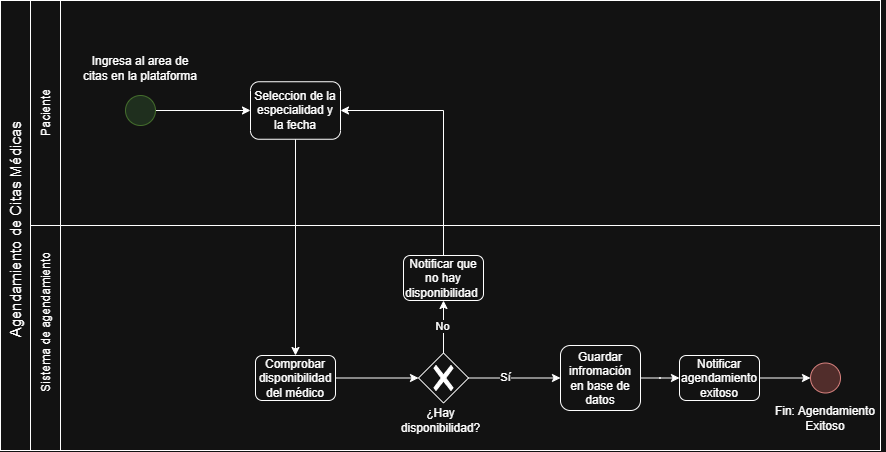

The diagram above was exported from draw.io. Its source (the exported page's mxGraphModel, read from the mxfile embedded in the PNG):
<mxGraphModel dx="910" dy="1694" grid="1" gridSize="10" guides="1" tooltips="1" connect="1" arrows="1" fold="1" page="1" pageScale="1" pageWidth="850" pageHeight="1100" math="0" shadow="0">
  <root>
    <mxCell id="0" />
    <mxCell id="1" parent="0" />
    <mxCell id="_x-0sdgTC1HVEQD1VBxP-24" parent="1" style="rounded=0;whiteSpace=wrap;html=1;" value="" vertex="1">
      <mxGeometry height="225" width="820" x="120" y="-15" as="geometry" />
    </mxCell>
    <mxCell id="NYaAYEf5FC9Tas2UPGFF-3" parent="1" style="rounded=0;whiteSpace=wrap;html=1;" value="" vertex="1">
      <mxGeometry height="225" width="820" x="120" y="210" as="geometry" />
    </mxCell>
    <mxCell id="NYaAYEf5FC9Tas2UPGFF-6" parent="1" style="rounded=0;whiteSpace=wrap;html=1;" value="" vertex="1">
      <mxGeometry height="225" width="30" x="90" y="210" as="geometry" />
    </mxCell>
    <mxCell id="NYaAYEf5FC9Tas2UPGFF-7" parent="1" style="rounded=0;whiteSpace=wrap;html=1;" value="" vertex="1">
      <mxGeometry height="225" width="30" x="90" y="-15" as="geometry" />
    </mxCell>
    <mxCell id="NYaAYEf5FC9Tas2UPGFF-8" parent="1" style="rounded=0;whiteSpace=wrap;html=1;" value="" vertex="1">
      <mxGeometry height="450" width="30" x="60" y="-15" as="geometry" />
    </mxCell>
    <mxCell id="NYaAYEf5FC9Tas2UPGFF-9" parent="1" style="text;html=1;whiteSpace=wrap;strokeColor=none;fillColor=none;align=center;verticalAlign=middle;rounded=0;rotation=-90;" value="&lt;font style=&quot;font-size: 15px;&quot;&gt;Agendamiento de Citas Médicas&amp;nbsp;&amp;nbsp;&lt;/font&gt;" vertex="1">
      <mxGeometry height="30" width="320" x="-85" y="195" as="geometry" />
    </mxCell>
    <mxCell id="NYaAYEf5FC9Tas2UPGFF-10" parent="1" style="text;html=1;whiteSpace=wrap;strokeColor=none;fillColor=none;align=center;verticalAlign=middle;rounded=0;rotation=-90;" value="Paciente" vertex="1">
      <mxGeometry height="30" width="120" x="45" y="82.5" as="geometry" />
    </mxCell>
    <mxCell id="NYaAYEf5FC9Tas2UPGFF-11" parent="1" style="text;html=1;whiteSpace=wrap;strokeColor=none;fillColor=none;align=center;verticalAlign=middle;rounded=0;rotation=-90;" value="Sistema de agendamiento" vertex="1">
      <mxGeometry height="30" width="195" x="7.5" y="292.5" as="geometry" />
    </mxCell>
    <mxCell id="Eu4zPJGtqiMf86L7iYXC-17" edge="1" parent="1" source="NYaAYEf5FC9Tas2UPGFF-12" style="edgeStyle=orthogonalEdgeStyle;rounded=0;orthogonalLoop=1;jettySize=auto;html=1;exitX=1;exitY=0.5;exitDx=0;exitDy=0;exitPerimeter=0;entryX=0;entryY=0.5;entryDx=0;entryDy=0;" target="Eu4zPJGtqiMf86L7iYXC-2">
      <mxGeometry relative="1" as="geometry" />
    </mxCell>
    <mxCell id="NYaAYEf5FC9Tas2UPGFF-12" parent="1" style="points=[[0.145,0.145,0],[0.5,0,0],[0.855,0.145,0],[1,0.5,0],[0.855,0.855,0],[0.5,1,0],[0.145,0.855,0],[0,0.5,0]];shape=mxgraph.bpmn.event;html=1;verticalLabelPosition=bottom;labelBackgroundColor=#ffffff;verticalAlign=top;align=center;perimeter=ellipsePerimeter;outlineConnect=0;aspect=fixed;outline=standard;symbol=general;fillColor=#d5e8d4;strokeColor=#82b366;" value="" vertex="1">
      <mxGeometry height="30" width="30" x="185" y="80" as="geometry" />
    </mxCell>
    <mxCell id="NYaAYEf5FC9Tas2UPGFF-14" parent="1" style="text;html=1;whiteSpace=wrap;strokeColor=none;fillColor=none;align=center;verticalAlign=middle;rounded=0;" value="&lt;font&gt;Ingresa al area de citas en la plataforma&lt;/font&gt;" vertex="1">
      <mxGeometry height="30" width="120" x="140" y="37.5" as="geometry" />
    </mxCell>
    <mxCell id="_x-0sdgTC1HVEQD1VBxP-3" edge="1" parent="1" source="Eu4zPJGtqiMf86L7iYXC-2" style="edgeStyle=orthogonalEdgeStyle;rounded=0;orthogonalLoop=1;jettySize=auto;html=1;" target="_x-0sdgTC1HVEQD1VBxP-2">
      <mxGeometry relative="1" as="geometry" />
    </mxCell>
    <mxCell id="Eu4zPJGtqiMf86L7iYXC-2" parent="1" style="rounded=1;whiteSpace=wrap;html=1;" value="Seleccion de la especialidad y la fecha" vertex="1">
      <mxGeometry height="57.5" width="90" x="310" y="66.25" as="geometry" />
    </mxCell>
    <mxCell id="_x-0sdgTC1HVEQD1VBxP-4" edge="1" parent="1" source="_x-0sdgTC1HVEQD1VBxP-2" style="edgeStyle=orthogonalEdgeStyle;rounded=0;orthogonalLoop=1;jettySize=auto;html=1;" target="_x-0sdgTC1HVEQD1VBxP-6">
      <mxGeometry relative="1" as="geometry">
        <mxPoint x="495" y="362.5" as="targetPoint" />
      </mxGeometry>
    </mxCell>
    <mxCell id="_x-0sdgTC1HVEQD1VBxP-2" parent="1" style="rounded=1;whiteSpace=wrap;html=1;" value="Comprobar disponibilidad del médico" vertex="1">
      <mxGeometry height="45" width="80" x="315" y="340" as="geometry" />
    </mxCell>
    <mxCell id="_x-0sdgTC1HVEQD1VBxP-5" parent="1" style="text;html=1;whiteSpace=wrap;strokeColor=none;fillColor=none;align=center;verticalAlign=middle;rounded=0;movable=1;resizable=1;rotatable=1;deletable=1;editable=1;locked=0;connectable=1;" value="&lt;div&gt;¿Hay disponibilidad?&lt;/div&gt;" vertex="1">
      <mxGeometry height="30" width="105" x="447.5" y="390" as="geometry" />
    </mxCell>
    <mxCell id="_x-0sdgTC1HVEQD1VBxP-17" edge="1" parent="1" source="_x-0sdgTC1HVEQD1VBxP-6" style="edgeStyle=orthogonalEdgeStyle;rounded=0;orthogonalLoop=1;jettySize=auto;html=1;" target="_x-0sdgTC1HVEQD1VBxP-15" value="">
      <mxGeometry relative="1" as="geometry" />
    </mxCell>
    <mxCell id="Eu4zPJGtqiMf86L7iYXC-14" connectable="0" parent="_x-0sdgTC1HVEQD1VBxP-17" style="edgeLabel;html=1;align=center;verticalAlign=middle;resizable=0;points=[];" value="No" vertex="1">
      <mxGeometry relative="1" x="-0.1858" y="-2" as="geometry">
        <mxPoint x="-4" y="-6" as="offset" />
      </mxGeometry>
    </mxCell>
    <mxCell id="_x-0sdgTC1HVEQD1VBxP-6" parent="1" style="points=[[0.25,0.25,0],[0.5,0,0],[0.75,0.25,0],[1,0.5,0],[0.75,0.75,0],[0.5,1,0],[0.25,0.75,0],[0,0.5,0]];shape=mxgraph.bpmn.gateway2;html=1;verticalLabelPosition=bottom;labelBackgroundColor=#ffffff;verticalAlign=top;align=center;perimeter=rhombusPerimeter;outlineConnect=0;outline=none;symbol=none;gwType=exclusive;movable=1;resizable=1;rotatable=1;deletable=1;editable=1;locked=0;connectable=1;" value="" vertex="1">
      <mxGeometry height="50" width="50" x="478" y="337.5" as="geometry" />
    </mxCell>
    <mxCell id="_x-0sdgTC1HVEQD1VBxP-14" edge="1" parent="1" source="_x-0sdgTC1HVEQD1VBxP-6" style="edgeStyle=orthogonalEdgeStyle;rounded=0;orthogonalLoop=1;jettySize=auto;html=1;" target="Eu4zPJGtqiMf86L7iYXC-13">
      <mxGeometry relative="1" as="geometry">
        <mxPoint x="655" y="362.5" as="targetPoint" />
      </mxGeometry>
    </mxCell>
    <mxCell id="_x-0sdgTC1HVEQD1VBxP-20" connectable="0" parent="_x-0sdgTC1HVEQD1VBxP-14" style="edgeLabel;html=1;align=center;verticalAlign=middle;resizable=0;points=[];" value="Sí" vertex="1">
      <mxGeometry relative="1" x="-0.2131" y="1" as="geometry">
        <mxPoint as="offset" />
      </mxGeometry>
    </mxCell>
    <mxCell id="_x-0sdgTC1HVEQD1VBxP-16" edge="1" parent="1" source="_x-0sdgTC1HVEQD1VBxP-15" style="edgeStyle=orthogonalEdgeStyle;rounded=0;orthogonalLoop=1;jettySize=auto;html=1;entryX=1;entryY=0.5;entryDx=0;entryDy=0;exitX=0.5;exitY=0;exitDx=0;exitDy=0;" target="Eu4zPJGtqiMf86L7iYXC-2">
      <mxGeometry relative="1" as="geometry" />
    </mxCell>
    <mxCell id="_x-0sdgTC1HVEQD1VBxP-15" parent="1" style="rounded=1;whiteSpace=wrap;html=1;" value="Notificar que no hay disponibilidad&amp;nbsp;" vertex="1">
      <mxGeometry height="45" width="80" x="463" y="240" as="geometry" />
    </mxCell>
    <mxCell id="vVbHlZdMWGwrIUD3eMCu-2" edge="1" parent="1" source="Eu4zPJGtqiMf86L7iYXC-13" style="edgeStyle=orthogonalEdgeStyle;rounded=0;orthogonalLoop=1;jettySize=auto;html=1;" target="vVbHlZdMWGwrIUD3eMCu-1" value="">
      <mxGeometry relative="1" as="geometry" />
    </mxCell>
    <mxCell id="Eu4zPJGtqiMf86L7iYXC-13" parent="1" style="rounded=1;whiteSpace=wrap;html=1;" value="Guardar infromación en base de datos" vertex="1">
      <mxGeometry height="65" width="80" x="620" y="330" as="geometry" />
    </mxCell>
    <mxCell id="_x-0sdgTC1HVEQD1VBxP-18" parent="1" style="points=[[0.145,0.145,0],[0.5,0,0],[0.855,0.145,0],[1,0.5,0],[0.855,0.855,0],[0.5,1,0],[0.145,0.855,0],[0,0.5,0]];shape=mxgraph.bpmn.event;html=1;verticalLabelPosition=bottom;labelBackgroundColor=#ffffff;verticalAlign=top;align=center;perimeter=ellipsePerimeter;outlineConnect=0;aspect=fixed;outline=standard;symbol=general;fillColor=#f8cecc;strokeColor=#b85450;" value="" vertex="1">
      <mxGeometry height="30" width="30" x="870" y="347.5" as="geometry" />
    </mxCell>
    <mxCell id="_x-0sdgTC1HVEQD1VBxP-23" parent="1" style="text;html=1;whiteSpace=wrap;strokeColor=none;fillColor=none;align=center;verticalAlign=middle;rounded=0;" value="Fin: Agendamiento Exitoso" vertex="1">
      <mxGeometry height="30" width="120" x="825" y="387.5" as="geometry" />
    </mxCell>
    <mxCell id="vVbHlZdMWGwrIUD3eMCu-5" edge="1" parent="1" source="vVbHlZdMWGwrIUD3eMCu-1" style="edgeStyle=orthogonalEdgeStyle;rounded=0;orthogonalLoop=1;jettySize=auto;html=1;" target="_x-0sdgTC1HVEQD1VBxP-18" value="">
      <mxGeometry relative="1" as="geometry" />
    </mxCell>
    <mxCell id="vVbHlZdMWGwrIUD3eMCu-1" parent="1" style="rounded=1;whiteSpace=wrap;html=1;" value="Notificar agendamiento exitoso" vertex="1">
      <mxGeometry height="45" width="80" x="739" y="340" as="geometry" />
    </mxCell>
  </root>
</mxGraphModel>